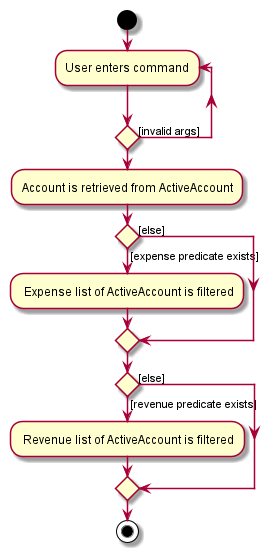

The diagram above was rendered by PlantUML. Its source (embedded in the PNG):
@startuml

start
repeat :User enters command;
repeat  while () is ([invalid args])
:Account is retrieved from ActiveAccount;
if () then ([expense predicate exists])
: Expense list of ActiveAccount is filtered;
else ([else]);
endif
if () then ([revenue predicate exists])
: Revenue list of ActiveAccount is filtered;
else ([else]);
endif
stop
@enduml